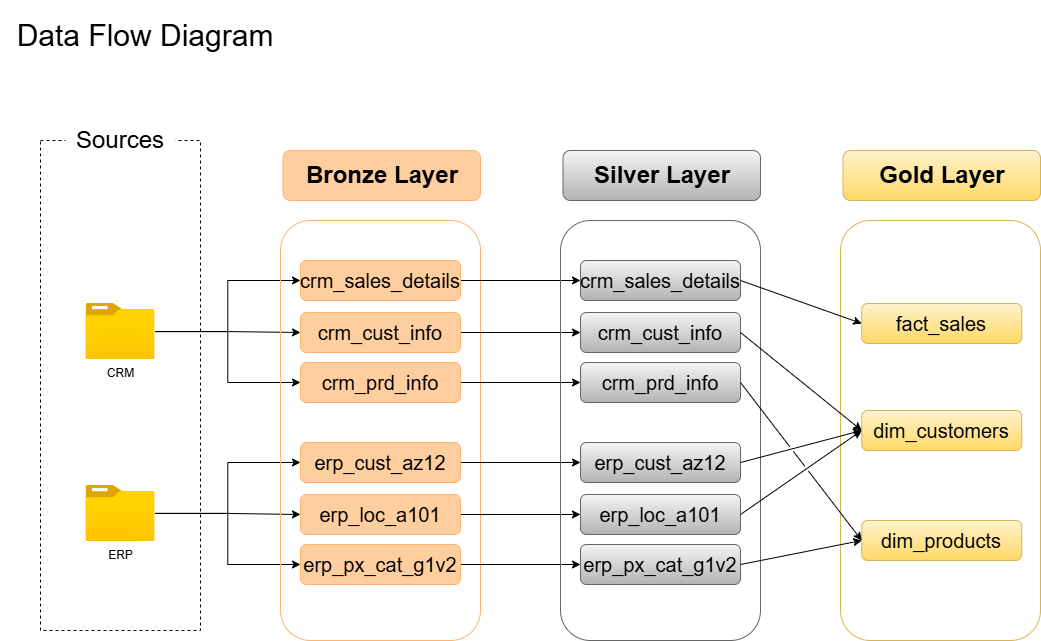

The diagram above was exported from draw.io. Its source (the exported page's mxGraphModel, read from the mxfile embedded in the PNG):
<mxGraphModel dx="3146" dy="3146" grid="1" gridSize="10" guides="1" tooltips="1" connect="1" arrows="1" fold="1" page="1" pageScale="1" pageWidth="1920" pageHeight="1200" background="#FFFFFF" math="0" shadow="0">
  <root>
    <mxCell id="0" />
    <mxCell id="1" parent="0" />
    <mxCell id="AvpxQxCyti4-jcN3tnOm-1" parent="1" style="text;html=1;whiteSpace=wrap;strokeColor=none;fillColor=none;align=center;verticalAlign=middle;rounded=0;" value="&lt;font style=&quot;font-size: 30px;&quot;&gt;Data Flow Diagram&lt;/font&gt;" vertex="1">
      <mxGeometry height="70" width="290" x="-1920" y="-2400" as="geometry" />
    </mxCell>
    <mxCell id="AvpxQxCyti4-jcN3tnOm-67" parent="1" style="rounded=0;whiteSpace=wrap;html=1;fillColor=none;dashed=1;" value="" vertex="1">
      <mxGeometry height="490" width="160" x="-1880" y="-2260" as="geometry" />
    </mxCell>
    <mxCell id="AvpxQxCyti4-jcN3tnOm-70" parent="1" style="rounded=1;whiteSpace=wrap;html=1;strokeColor=none;" value="&lt;font style=&quot;font-size: 24px;&quot;&gt;Sources&lt;/font&gt;" vertex="1">
      <mxGeometry height="40" width="110" x="-1855" y="-2280" as="geometry" />
    </mxCell>
    <mxCell id="AvpxQxCyti4-jcN3tnOm-87" edge="1" parent="1" source="AvpxQxCyti4-jcN3tnOm-72" style="edgeStyle=orthogonalEdgeStyle;rounded=0;orthogonalLoop=1;jettySize=auto;html=1;entryX=0;entryY=0.5;entryDx=0;entryDy=0;" target="AvpxQxCyti4-jcN3tnOm-80">
      <mxGeometry relative="1" as="geometry" />
    </mxCell>
    <mxCell id="AvpxQxCyti4-jcN3tnOm-88" edge="1" parent="1" source="AvpxQxCyti4-jcN3tnOm-72" style="edgeStyle=orthogonalEdgeStyle;rounded=0;orthogonalLoop=1;jettySize=auto;html=1;entryX=0;entryY=0.5;entryDx=0;entryDy=0;" target="AvpxQxCyti4-jcN3tnOm-77">
      <mxGeometry relative="1" as="geometry" />
    </mxCell>
    <mxCell id="AvpxQxCyti4-jcN3tnOm-89" edge="1" parent="1" source="AvpxQxCyti4-jcN3tnOm-72" style="edgeStyle=orthogonalEdgeStyle;rounded=0;orthogonalLoop=1;jettySize=auto;html=1;entryX=0;entryY=0.5;entryDx=0;entryDy=0;" target="AvpxQxCyti4-jcN3tnOm-81">
      <mxGeometry relative="1" as="geometry" />
    </mxCell>
    <mxCell id="AvpxQxCyti4-jcN3tnOm-72" parent="1" style="image;aspect=fixed;html=1;points=[];align=center;fontSize=12;image=img/lib/azure2/general/Folder_Blank.svg;" value="CRM" vertex="1">
      <mxGeometry height="56.00000000000001" width="69" x="-1834.5" y="-2097" as="geometry" />
    </mxCell>
    <mxCell id="AvpxQxCyti4-jcN3tnOm-93" edge="1" parent="1" source="AvpxQxCyti4-jcN3tnOm-74" style="edgeStyle=orthogonalEdgeStyle;rounded=0;orthogonalLoop=1;jettySize=auto;html=1;entryX=0;entryY=0.5;entryDx=0;entryDy=0;" target="AvpxQxCyti4-jcN3tnOm-91">
      <mxGeometry relative="1" as="geometry" />
    </mxCell>
    <mxCell id="AvpxQxCyti4-jcN3tnOm-94" edge="1" parent="1" source="AvpxQxCyti4-jcN3tnOm-74" style="edgeStyle=orthogonalEdgeStyle;rounded=0;orthogonalLoop=1;jettySize=auto;html=1;entryX=0;entryY=0.5;entryDx=0;entryDy=0;" target="AvpxQxCyti4-jcN3tnOm-90">
      <mxGeometry relative="1" as="geometry" />
    </mxCell>
    <mxCell id="AvpxQxCyti4-jcN3tnOm-95" edge="1" parent="1" source="AvpxQxCyti4-jcN3tnOm-74" style="edgeStyle=orthogonalEdgeStyle;rounded=0;orthogonalLoop=1;jettySize=auto;html=1;entryX=0;entryY=0.5;entryDx=0;entryDy=0;" target="AvpxQxCyti4-jcN3tnOm-92">
      <mxGeometry relative="1" as="geometry" />
    </mxCell>
    <mxCell id="AvpxQxCyti4-jcN3tnOm-74" parent="1" style="image;aspect=fixed;html=1;points=[];align=center;fontSize=12;image=img/lib/azure2/general/Folder_Blank.svg;" value="ERP&lt;div&gt;&lt;br&gt;&lt;/div&gt;" vertex="1">
      <mxGeometry height="56.00000000000001" width="69" x="-1834.5" y="-1915" as="geometry" />
    </mxCell>
    <mxCell id="AvpxQxCyti4-jcN3tnOm-75" parent="1" style="rounded=1;whiteSpace=wrap;html=1;fillColor=none;fontColor=#000000;strokeColor=#FFB570;" value="" vertex="1">
      <mxGeometry height="420" width="200" x="-1640" y="-2180" as="geometry" />
    </mxCell>
    <mxCell id="AvpxQxCyti4-jcN3tnOm-76" parent="1" style="rounded=1;whiteSpace=wrap;html=1;fillColor=#FFCE9F;strokeColor=#FFB570;fontColor=#000000;" value="&lt;font style=&quot;font-size: 24px;&quot;&gt;&lt;b&gt;Bronze Layer&lt;/b&gt;&lt;/font&gt;" vertex="1">
      <mxGeometry height="50" width="197.5" x="-1637.5" y="-2250" as="geometry" />
    </mxCell>
    <mxCell id="4aP_G2nMZ3duY9SWBL7G-33" edge="1" parent="1" source="AvpxQxCyti4-jcN3tnOm-77" style="edgeStyle=orthogonalEdgeStyle;rounded=0;orthogonalLoop=1;jettySize=auto;html=1;" target="4aP_G2nMZ3duY9SWBL7G-27">
      <mxGeometry relative="1" as="geometry" />
    </mxCell>
    <mxCell id="AvpxQxCyti4-jcN3tnOm-77" parent="1" style="rounded=1;whiteSpace=wrap;html=1;fillColor=#FFCE9F;strokeColor=#FFB570;fontColor=#000000;" value="&lt;font style=&quot;font-size: 20px;&quot;&gt;crm_sales_details&lt;/font&gt;" vertex="1">
      <mxGeometry height="40" width="160" x="-1620" y="-2140" as="geometry" />
    </mxCell>
    <mxCell id="4aP_G2nMZ3duY9SWBL7G-34" edge="1" parent="1" source="AvpxQxCyti4-jcN3tnOm-80" style="edgeStyle=orthogonalEdgeStyle;rounded=0;orthogonalLoop=1;jettySize=auto;html=1;" target="4aP_G2nMZ3duY9SWBL7G-28">
      <mxGeometry relative="1" as="geometry" />
    </mxCell>
    <mxCell id="AvpxQxCyti4-jcN3tnOm-80" parent="1" style="rounded=1;whiteSpace=wrap;html=1;fillColor=#FFCE9F;strokeColor=#FFB570;fontColor=#000000;" value="&lt;font style=&quot;font-size: 20px;&quot;&gt;crm_cust_info&lt;/font&gt;" vertex="1">
      <mxGeometry height="40" width="160" x="-1620" y="-2088" as="geometry" />
    </mxCell>
    <mxCell id="4aP_G2nMZ3duY9SWBL7G-35" edge="1" parent="1" source="AvpxQxCyti4-jcN3tnOm-81" style="edgeStyle=orthogonalEdgeStyle;rounded=0;orthogonalLoop=1;jettySize=auto;html=1;entryX=0;entryY=0.5;entryDx=0;entryDy=0;" target="4aP_G2nMZ3duY9SWBL7G-29">
      <mxGeometry relative="1" as="geometry" />
    </mxCell>
    <mxCell id="AvpxQxCyti4-jcN3tnOm-81" parent="1" style="rounded=1;whiteSpace=wrap;html=1;fillColor=#FFCE9F;strokeColor=#FFB570;fontColor=#000000;" value="&lt;font style=&quot;font-size: 20px;&quot;&gt;crm_prd_info&lt;/font&gt;" vertex="1">
      <mxGeometry height="40" width="160" x="-1620" y="-2038" as="geometry" />
    </mxCell>
    <mxCell id="4aP_G2nMZ3duY9SWBL7G-36" edge="1" parent="1" source="AvpxQxCyti4-jcN3tnOm-90" style="edgeStyle=orthogonalEdgeStyle;rounded=0;orthogonalLoop=1;jettySize=auto;html=1;" target="4aP_G2nMZ3duY9SWBL7G-30">
      <mxGeometry relative="1" as="geometry" />
    </mxCell>
    <mxCell id="AvpxQxCyti4-jcN3tnOm-90" parent="1" style="rounded=1;whiteSpace=wrap;html=1;fillColor=#FFCE9F;strokeColor=#FFB570;fontColor=#000000;" value="&lt;font style=&quot;font-size: 20px;&quot;&gt;erp_cust_az12&lt;/font&gt;" vertex="1">
      <mxGeometry height="40" width="160" x="-1620" y="-1958" as="geometry" />
    </mxCell>
    <mxCell id="4aP_G2nMZ3duY9SWBL7G-37" edge="1" parent="1" source="AvpxQxCyti4-jcN3tnOm-91" style="edgeStyle=orthogonalEdgeStyle;rounded=0;orthogonalLoop=1;jettySize=auto;html=1;" target="4aP_G2nMZ3duY9SWBL7G-31">
      <mxGeometry relative="1" as="geometry" />
    </mxCell>
    <mxCell id="AvpxQxCyti4-jcN3tnOm-91" parent="1" style="rounded=1;whiteSpace=wrap;html=1;fillColor=#FFCE9F;strokeColor=#FFB570;fontColor=#000000;" value="&lt;font style=&quot;font-size: 20px;&quot;&gt;erp_loc_a101&lt;/font&gt;" vertex="1">
      <mxGeometry height="40" width="160" x="-1620" y="-1906" as="geometry" />
    </mxCell>
    <mxCell id="4aP_G2nMZ3duY9SWBL7G-38" edge="1" parent="1" source="AvpxQxCyti4-jcN3tnOm-92" style="edgeStyle=orthogonalEdgeStyle;rounded=0;orthogonalLoop=1;jettySize=auto;html=1;entryX=0;entryY=0.5;entryDx=0;entryDy=0;" target="4aP_G2nMZ3duY9SWBL7G-32">
      <mxGeometry relative="1" as="geometry" />
    </mxCell>
    <mxCell id="AvpxQxCyti4-jcN3tnOm-92" parent="1" style="rounded=1;whiteSpace=wrap;html=1;fillColor=#FFCE9F;strokeColor=#FFB570;fontColor=#000000;" value="&lt;font style=&quot;font-size: 20px;&quot;&gt;erp_px_cat_g1v2&lt;/font&gt;" vertex="1">
      <mxGeometry height="40" width="160" x="-1620" y="-1856" as="geometry" />
    </mxCell>
    <mxCell id="4aP_G2nMZ3duY9SWBL7G-25" parent="1" style="rounded=1;whiteSpace=wrap;html=1;fillColor=none;strokeColor=#666666;gradientColor=#b3b3b3;fontColor=#000000;" value="" vertex="1">
      <mxGeometry height="420" width="200" x="-1360" y="-2180" as="geometry" />
    </mxCell>
    <mxCell id="4aP_G2nMZ3duY9SWBL7G-26" parent="1" style="rounded=1;whiteSpace=wrap;html=1;fillColor=#f5f5f5;strokeColor=#666666;gradientColor=#b3b3b3;fontColor=#000000;" value="&lt;font style=&quot;font-size: 24px;&quot;&gt;&lt;b&gt;Silver Layer&lt;/b&gt;&lt;/font&gt;" vertex="1">
      <mxGeometry height="50" width="197.5" x="-1357.5" y="-2250" as="geometry" />
    </mxCell>
    <mxCell id="4aP_G2nMZ3duY9SWBL7G-27" parent="1" style="rounded=1;whiteSpace=wrap;html=1;fillColor=#f5f5f5;strokeColor=#666666;gradientColor=#b3b3b3;fontColor=#000000;" value="&lt;font style=&quot;font-size: 20px;&quot;&gt;crm_sales_details&lt;/font&gt;" vertex="1">
      <mxGeometry height="40" width="160" x="-1340" y="-2140" as="geometry" />
    </mxCell>
    <mxCell id="4aP_G2nMZ3duY9SWBL7G-28" parent="1" style="rounded=1;whiteSpace=wrap;html=1;fillColor=#f5f5f5;strokeColor=#666666;gradientColor=#b3b3b3;fontColor=#000000;" value="&lt;font style=&quot;font-size: 20px;&quot;&gt;crm_cust_info&lt;/font&gt;" vertex="1">
      <mxGeometry height="40" width="160" x="-1340" y="-2088" as="geometry" />
    </mxCell>
    <mxCell id="4aP_G2nMZ3duY9SWBL7G-29" parent="1" style="rounded=1;whiteSpace=wrap;html=1;fillColor=#f5f5f5;strokeColor=#666666;gradientColor=#b3b3b3;fontColor=#000000;" value="&lt;font style=&quot;font-size: 20px;&quot;&gt;crm_prd_info&lt;/font&gt;" vertex="1">
      <mxGeometry height="40" width="160" x="-1340" y="-2038" as="geometry" />
    </mxCell>
    <mxCell id="4aP_G2nMZ3duY9SWBL7G-30" parent="1" style="rounded=1;whiteSpace=wrap;html=1;fillColor=#f5f5f5;strokeColor=#666666;gradientColor=#b3b3b3;fontColor=#000000;" value="&lt;font style=&quot;font-size: 20px;&quot;&gt;erp_cust_az12&lt;/font&gt;" vertex="1">
      <mxGeometry height="40" width="160" x="-1340" y="-1958" as="geometry" />
    </mxCell>
    <mxCell id="4aP_G2nMZ3duY9SWBL7G-31" parent="1" style="rounded=1;whiteSpace=wrap;html=1;fillColor=#f5f5f5;strokeColor=#666666;gradientColor=#b3b3b3;fontColor=#000000;" value="&lt;font style=&quot;font-size: 20px;&quot;&gt;erp_loc_a101&lt;/font&gt;" vertex="1">
      <mxGeometry height="40" width="160" x="-1340" y="-1906" as="geometry" />
    </mxCell>
    <mxCell id="4aP_G2nMZ3duY9SWBL7G-32" parent="1" style="rounded=1;whiteSpace=wrap;html=1;fillColor=#f5f5f5;strokeColor=#666666;gradientColor=#b3b3b3;fontColor=#000000;" value="&lt;font style=&quot;font-size: 20px;&quot;&gt;erp_px_cat_g1v2&lt;/font&gt;" vertex="1">
      <mxGeometry height="40" width="160" x="-1340" y="-1856" as="geometry" />
    </mxCell>
    <mxCell id="4aP_G2nMZ3duY9SWBL7G-39" parent="1" style="rounded=1;whiteSpace=wrap;html=1;fillColor=none;strokeColor=#d6b656;gradientColor=#ffd966;fontColor=#000000;" value="" vertex="1">
      <mxGeometry height="420" width="200" x="-1080" y="-2180" as="geometry" />
    </mxCell>
    <mxCell id="4aP_G2nMZ3duY9SWBL7G-40" parent="1" style="rounded=1;whiteSpace=wrap;html=1;fillColor=#fff2cc;strokeColor=#d6b656;gradientColor=#ffd966;fontColor=#000000;" value="&lt;font style=&quot;font-size: 24px;&quot;&gt;&lt;b&gt;Gold Layer&lt;/b&gt;&lt;/font&gt;" vertex="1">
      <mxGeometry height="50" width="197.5" x="-1077.5" y="-2250" as="geometry" />
    </mxCell>
    <mxCell id="4aP_G2nMZ3duY9SWBL7G-41" parent="1" style="rounded=1;whiteSpace=wrap;html=1;fillColor=#fff2cc;strokeColor=#d6b656;gradientColor=#ffd966;fontColor=#000000;" value="&lt;font style=&quot;font-size: 20px;&quot;&gt;fact_sales&lt;/font&gt;" vertex="1">
      <mxGeometry height="40" width="160" x="-1058.75" y="-2097" as="geometry" />
    </mxCell>
    <mxCell id="4aP_G2nMZ3duY9SWBL7G-42" parent="1" style="rounded=1;whiteSpace=wrap;html=1;fillColor=#fff2cc;strokeColor=#d6b656;gradientColor=#ffd966;fontColor=#000000;" value="&lt;font style=&quot;font-size: 20px;&quot;&gt;dim_customers&lt;/font&gt;" vertex="1">
      <mxGeometry height="40" width="160" x="-1058.75" y="-1990" as="geometry" />
    </mxCell>
    <mxCell id="4aP_G2nMZ3duY9SWBL7G-43" parent="1" style="rounded=1;whiteSpace=wrap;html=1;fillColor=#fff2cc;strokeColor=#d6b656;gradientColor=#ffd966;fontColor=#000000;" value="&lt;font style=&quot;font-size: 20px;&quot;&gt;dim_products&lt;/font&gt;" vertex="1">
      <mxGeometry height="40" width="160" x="-1058.75" y="-1880" as="geometry" />
    </mxCell>
    <mxCell id="4aP_G2nMZ3duY9SWBL7G-49" edge="1" parent="1" source="4aP_G2nMZ3duY9SWBL7G-27" style="endArrow=classic;html=1;rounded=0;exitX=1;exitY=0.5;exitDx=0;exitDy=0;entryX=0;entryY=0.5;entryDx=0;entryDy=0;" target="4aP_G2nMZ3duY9SWBL7G-41" value="">
      <mxGeometry height="50" relative="1" width="50" as="geometry">
        <mxPoint x="-1150" y="-2070" as="sourcePoint" />
        <mxPoint x="-1100" y="-2120" as="targetPoint" />
      </mxGeometry>
    </mxCell>
    <mxCell id="4aP_G2nMZ3duY9SWBL7G-50" edge="1" parent="1" source="4aP_G2nMZ3duY9SWBL7G-28" style="endArrow=classic;html=1;rounded=0;exitX=1;exitY=0.5;exitDx=0;exitDy=0;entryX=0;entryY=0.5;entryDx=0;entryDy=0;jumpStyle=gap;" target="4aP_G2nMZ3duY9SWBL7G-42" value="">
      <mxGeometry height="50" relative="1" width="50" as="geometry">
        <mxPoint x="-1150" y="-1990" as="sourcePoint" />
        <mxPoint x="-1100" y="-2040" as="targetPoint" />
      </mxGeometry>
    </mxCell>
    <mxCell id="4aP_G2nMZ3duY9SWBL7G-54" edge="1" parent="1" source="4aP_G2nMZ3duY9SWBL7G-30" style="endArrow=classic;html=1;rounded=0;exitX=1;exitY=0.5;exitDx=0;exitDy=0;entryX=0;entryY=0.5;entryDx=0;entryDy=0;jumpStyle=gap;" target="4aP_G2nMZ3duY9SWBL7G-42" value="">
      <mxGeometry height="50" relative="1" width="50" as="geometry">
        <mxPoint x="-1160" y="-1930" as="sourcePoint" />
        <mxPoint x="-1110" y="-1980" as="targetPoint" />
      </mxGeometry>
    </mxCell>
    <mxCell id="4aP_G2nMZ3duY9SWBL7G-55" edge="1" parent="1" source="4aP_G2nMZ3duY9SWBL7G-31" style="endArrow=classic;html=1;rounded=0;exitX=1;exitY=0.5;exitDx=0;exitDy=0;entryX=0;entryY=0.5;entryDx=0;entryDy=0;jumpStyle=gap;" target="4aP_G2nMZ3duY9SWBL7G-42" value="">
      <mxGeometry height="50" relative="1" width="50" as="geometry">
        <mxPoint x="-1170" y="-1880" as="sourcePoint" />
        <mxPoint x="-1120" y="-1930" as="targetPoint" />
      </mxGeometry>
    </mxCell>
    <mxCell id="4aP_G2nMZ3duY9SWBL7G-56" edge="1" parent="1" source="4aP_G2nMZ3duY9SWBL7G-29" style="endArrow=classic;html=1;rounded=0;exitX=1;exitY=0.5;exitDx=0;exitDy=0;entryX=0;entryY=0.5;entryDx=0;entryDy=0;jumpStyle=gap;" target="4aP_G2nMZ3duY9SWBL7G-43" value="">
      <mxGeometry height="50" relative="1" width="50" as="geometry">
        <mxPoint x="-1150" y="-1960" as="sourcePoint" />
        <mxPoint x="-1100" y="-2010" as="targetPoint" />
      </mxGeometry>
    </mxCell>
    <mxCell id="4aP_G2nMZ3duY9SWBL7G-57" edge="1" parent="1" source="4aP_G2nMZ3duY9SWBL7G-32" style="endArrow=classic;html=1;rounded=0;exitX=1;exitY=0.5;exitDx=0;exitDy=0;entryX=0;entryY=0.5;entryDx=0;entryDy=0;jumpStyle=gap;" target="4aP_G2nMZ3duY9SWBL7G-43" value="">
      <mxGeometry height="50" relative="1" width="50" as="geometry">
        <mxPoint x="-1160" y="-1830" as="sourcePoint" />
        <mxPoint x="-1110" y="-1880" as="targetPoint" />
      </mxGeometry>
    </mxCell>
  </root>
</mxGraphModel>